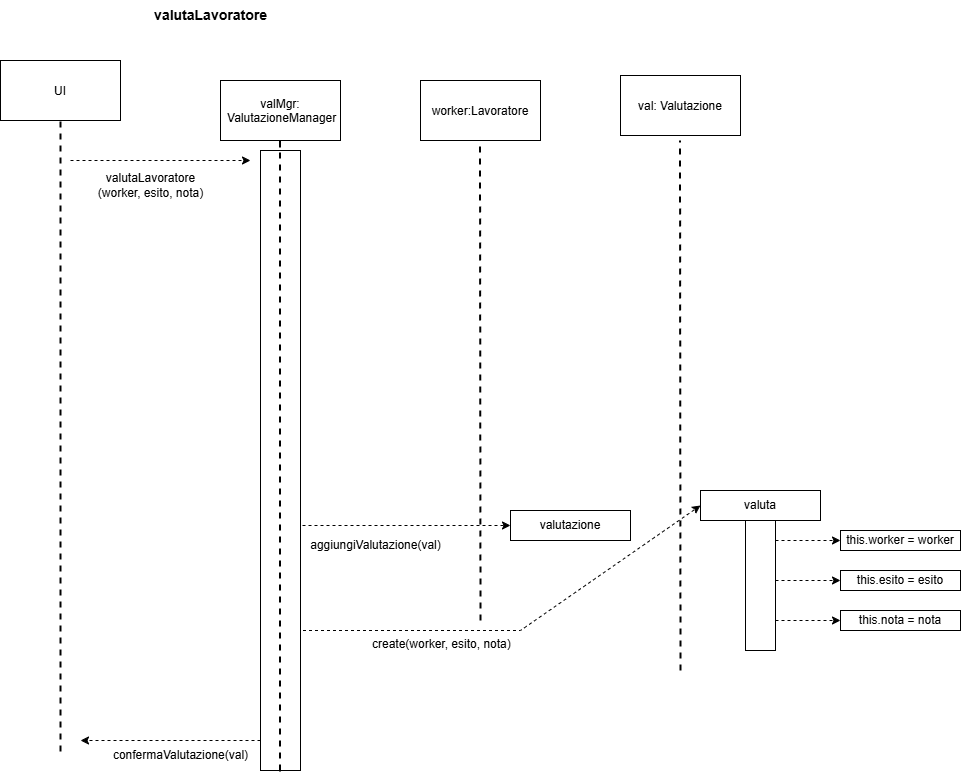

The diagram above was exported from draw.io. Its source (the exported page's mxGraphModel, read from the mxfile embedded in the PNG):
<mxGraphModel dx="1426" dy="751" grid="1" gridSize="10" guides="1" tooltips="1" connect="1" arrows="1" fold="1" page="1" pageScale="1" pageWidth="850" pageHeight="1100" math="0" shadow="0">
  <root>
    <mxCell id="0" />
    <mxCell id="1" parent="0" />
    <mxCell id="cTNzCVRKrnnQ2BJV3ZHa-1" value="&lt;font style=&quot;font-size: 14px;&quot;&gt;&lt;b&gt;valutaLavoratore&lt;/b&gt;&lt;/font&gt;" style="text;html=1;align=center;verticalAlign=middle;resizable=0;points=[];autosize=1;strokeColor=none;fillColor=none;" vertex="1" parent="1">
      <mxGeometry x="160" y="60" width="140" height="30" as="geometry" />
    </mxCell>
    <mxCell id="cTNzCVRKrnnQ2BJV3ZHa-2" value="UI" style="shape=rectangle" vertex="1" parent="1">
      <mxGeometry x="20" y="120" width="120" height="60" as="geometry" />
    </mxCell>
    <mxCell id="cTNzCVRKrnnQ2BJV3ZHa-3" value="valMgr:&#10; ValutazioneManager" style="shape=rectangle" vertex="1" parent="1">
      <mxGeometry x="240" y="140" width="120" height="60" as="geometry" />
    </mxCell>
    <mxCell id="cTNzCVRKrnnQ2BJV3ZHa-5" value="worker:Lavoratore" style="shape=rectangle" vertex="1" parent="1">
      <mxGeometry x="440" y="140" width="120" height="60" as="geometry" />
    </mxCell>
    <mxCell id="cTNzCVRKrnnQ2BJV3ZHa-6" value="val: Valutazione" style="shape=rectangle" vertex="1" parent="1">
      <mxGeometry x="640" y="135" width="120" height="60" as="geometry" />
    </mxCell>
    <mxCell id="cTNzCVRKrnnQ2BJV3ZHa-7" value="" style="endArrow=none;dashed=1;html=1;rounded=0;strokeWidth=2;" edge="1" parent="1">
      <mxGeometry width="50" height="50" relative="1" as="geometry">
        <mxPoint x="80" y="811" as="sourcePoint" />
        <mxPoint x="80" y="180" as="targetPoint" />
      </mxGeometry>
    </mxCell>
    <mxCell id="cTNzCVRKrnnQ2BJV3ZHa-9" value="" style="endArrow=none;dashed=1;html=1;rounded=0;strokeWidth=2;" edge="1" parent="1">
      <mxGeometry width="50" height="50" relative="1" as="geometry">
        <mxPoint x="299.5" y="831" as="sourcePoint" />
        <mxPoint x="299.5" y="200" as="targetPoint" />
      </mxGeometry>
    </mxCell>
    <mxCell id="cTNzCVRKrnnQ2BJV3ZHa-10" value="" style="endArrow=none;dashed=1;html=1;rounded=0;strokeWidth=2;" edge="1" parent="1">
      <mxGeometry width="50" height="50" relative="1" as="geometry">
        <mxPoint x="500" y="680" as="sourcePoint" />
        <mxPoint x="499.5" y="200" as="targetPoint" />
      </mxGeometry>
    </mxCell>
    <mxCell id="cTNzCVRKrnnQ2BJV3ZHa-11" value="" style="endArrow=none;dashed=1;html=1;rounded=0;strokeWidth=2;" edge="1" parent="1">
      <mxGeometry width="50" height="50" relative="1" as="geometry">
        <mxPoint x="700" y="730" as="sourcePoint" />
        <mxPoint x="699.5" y="200" as="targetPoint" />
      </mxGeometry>
    </mxCell>
    <mxCell id="cTNzCVRKrnnQ2BJV3ZHa-13" value="" style="endArrow=classic;html=1;rounded=0;dashed=1;" edge="1" parent="1">
      <mxGeometry width="50" height="50" relative="1" as="geometry">
        <mxPoint x="90" y="220" as="sourcePoint" />
        <mxPoint x="270" y="220" as="targetPoint" />
      </mxGeometry>
    </mxCell>
    <mxCell id="cTNzCVRKrnnQ2BJV3ZHa-14" value="valutaLavoratore&lt;div&gt;(worker, esito, nota)&lt;/div&gt;" style="text;html=1;align=center;verticalAlign=middle;resizable=0;points=[];autosize=1;strokeColor=none;fillColor=none;" vertex="1" parent="1">
      <mxGeometry x="105" y="225" width="130" height="40" as="geometry" />
    </mxCell>
    <mxCell id="cTNzCVRKrnnQ2BJV3ZHa-15" value="confermaValutazione(val)" style="text;html=1;align=center;verticalAlign=middle;resizable=0;points=[];autosize=1;strokeColor=none;fillColor=none;" vertex="1" parent="1">
      <mxGeometry x="120" y="800" width="160" height="30" as="geometry" />
    </mxCell>
    <mxCell id="cTNzCVRKrnnQ2BJV3ZHa-16" value="" style="endArrow=classic;html=1;rounded=0;dashed=1;" edge="1" parent="1">
      <mxGeometry width="50" height="50" relative="1" as="geometry">
        <mxPoint x="280" y="800" as="sourcePoint" />
        <mxPoint x="100" y="800" as="targetPoint" />
      </mxGeometry>
    </mxCell>
    <mxCell id="cTNzCVRKrnnQ2BJV3ZHa-17" value="" style="endArrow=classic;html=1;rounded=0;dashed=1;entryX=0;entryY=0.5;entryDx=0;entryDy=0;" edge="1" parent="1" target="cTNzCVRKrnnQ2BJV3ZHa-63">
      <mxGeometry width="50" height="50" relative="1" as="geometry">
        <mxPoint x="310" y="585" as="sourcePoint" />
        <mxPoint x="490" y="590" as="targetPoint" />
      </mxGeometry>
    </mxCell>
    <mxCell id="cTNzCVRKrnnQ2BJV3ZHa-18" value="aggiungiValutazione(val)" style="text;html=1;align=center;verticalAlign=middle;resizable=0;points=[];autosize=1;strokeColor=none;fillColor=none;" vertex="1" parent="1">
      <mxGeometry x="320" y="589.5" width="150" height="30" as="geometry" />
    </mxCell>
    <mxCell id="cTNzCVRKrnnQ2BJV3ZHa-28" value="" style="endArrow=classic;html=1;rounded=0;dashed=1;entryX=0;entryY=0.5;entryDx=0;entryDy=0;" edge="1" parent="1" target="cTNzCVRKrnnQ2BJV3ZHa-61">
      <mxGeometry width="50" height="50" relative="1" as="geometry">
        <mxPoint x="304.5" y="690" as="sourcePoint" />
        <mxPoint x="690" y="690" as="targetPoint" />
        <Array as="points">
          <mxPoint x="540" y="690" />
        </Array>
      </mxGeometry>
    </mxCell>
    <mxCell id="cTNzCVRKrnnQ2BJV3ZHa-29" value="create&lt;span style=&quot;background-color: transparent; color: light-dark(rgb(0, 0, 0), rgb(255, 255, 255));&quot;&gt;(worker, esito, nota)&lt;/span&gt;" style="text;whiteSpace=wrap;html=1;" vertex="1" parent="1">
      <mxGeometry x="390" y="690" width="150" height="40" as="geometry" />
    </mxCell>
    <mxCell id="cTNzCVRKrnnQ2BJV3ZHa-61" value="valuta" style="rounded=0;whiteSpace=wrap;html=1;" vertex="1" parent="1">
      <mxGeometry x="720" y="550" width="120" height="30" as="geometry" />
    </mxCell>
    <mxCell id="cTNzCVRKrnnQ2BJV3ZHa-63" value="valutazione" style="rounded=0;whiteSpace=wrap;html=1;" vertex="1" parent="1">
      <mxGeometry x="530" y="570" width="120" height="30" as="geometry" />
    </mxCell>
    <mxCell id="cTNzCVRKrnnQ2BJV3ZHa-72" value="" style="rounded=0;whiteSpace=wrap;html=1;" vertex="1" parent="1">
      <mxGeometry x="765" y="580" width="30" height="130" as="geometry" />
    </mxCell>
    <mxCell id="cTNzCVRKrnnQ2BJV3ZHa-73" value="" style="endArrow=classic;html=1;rounded=0;dashed=1;" edge="1" parent="1">
      <mxGeometry width="50" height="50" relative="1" as="geometry">
        <mxPoint x="795" y="600" as="sourcePoint" />
        <mxPoint x="860" y="600" as="targetPoint" />
      </mxGeometry>
    </mxCell>
    <mxCell id="cTNzCVRKrnnQ2BJV3ZHa-74" value="" style="endArrow=classic;html=1;rounded=0;dashed=1;" edge="1" parent="1">
      <mxGeometry width="50" height="50" relative="1" as="geometry">
        <mxPoint x="795" y="640" as="sourcePoint" />
        <mxPoint x="860" y="640" as="targetPoint" />
      </mxGeometry>
    </mxCell>
    <mxCell id="cTNzCVRKrnnQ2BJV3ZHa-75" value="" style="endArrow=classic;html=1;rounded=0;dashed=1;" edge="1" parent="1">
      <mxGeometry width="50" height="50" relative="1" as="geometry">
        <mxPoint x="795" y="680" as="sourcePoint" />
        <mxPoint x="860" y="680" as="targetPoint" />
      </mxGeometry>
    </mxCell>
    <mxCell id="cTNzCVRKrnnQ2BJV3ZHa-76" value="this.worker = worker" style="rounded=0;whiteSpace=wrap;html=1;" vertex="1" parent="1">
      <mxGeometry x="860" y="590" width="120" height="20" as="geometry" />
    </mxCell>
    <mxCell id="cTNzCVRKrnnQ2BJV3ZHa-77" value="this.esito = esito" style="rounded=0;whiteSpace=wrap;html=1;" vertex="1" parent="1">
      <mxGeometry x="860" y="630" width="120" height="20" as="geometry" />
    </mxCell>
    <mxCell id="cTNzCVRKrnnQ2BJV3ZHa-78" value="this.nota = nota" style="rounded=0;whiteSpace=wrap;html=1;" vertex="1" parent="1">
      <mxGeometry x="860" y="670" width="120" height="20" as="geometry" />
    </mxCell>
    <mxCell id="cTNzCVRKrnnQ2BJV3ZHa-81" value="" style="rounded=0;whiteSpace=wrap;html=1;" vertex="1" parent="1">
      <mxGeometry x="280" y="210" width="40" height="620" as="geometry" />
    </mxCell>
    <mxCell id="cTNzCVRKrnnQ2BJV3ZHa-82" value="" style="endArrow=none;dashed=1;html=1;rounded=0;strokeWidth=2;" edge="1" parent="1">
      <mxGeometry width="50" height="50" relative="1" as="geometry">
        <mxPoint x="299.5" y="830" as="sourcePoint" />
        <mxPoint x="299.5" y="199" as="targetPoint" />
      </mxGeometry>
    </mxCell>
  </root>
</mxGraphModel>